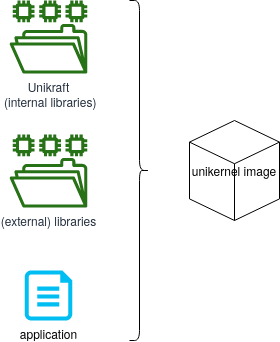

The diagram above was exported from draw.io. Its source (the exported page's mxGraphModel, read from the mxfile embedded in the PNG):
<mxGraphModel dx="1046" dy="627" grid="1" gridSize="10" guides="1" tooltips="1" connect="1" arrows="1" fold="1" page="1" pageScale="1" pageWidth="420" pageHeight="340" math="0" shadow="0">
  <root>
    <mxCell id="0" />
    <mxCell id="1" parent="0" />
    <mxCell id="WjX_d0WamaxSFHKzdt0K-1" value="&lt;div&gt;Unikraft&lt;/div&gt;&amp;nbsp;(internal libraries)" style="outlineConnect=0;fontColor=#232F3E;gradientColor=none;fillColor=#277116;strokeColor=none;dashed=0;verticalLabelPosition=bottom;verticalAlign=top;align=center;html=1;fontSize=12;fontStyle=0;aspect=fixed;pointerEvents=1;shape=mxgraph.aws4.file_system;" vertex="1" parent="1">
      <mxGeometry x="60" width="78" height="73" as="geometry" />
    </mxCell>
    <mxCell id="WjX_d0WamaxSFHKzdt0K-2" value="(external) libraries" style="outlineConnect=0;fontColor=#232F3E;gradientColor=none;fillColor=#277116;strokeColor=none;dashed=0;verticalLabelPosition=bottom;verticalAlign=top;align=center;html=1;fontSize=12;fontStyle=0;aspect=fixed;pointerEvents=1;shape=mxgraph.aws4.file_system;" vertex="1" parent="1">
      <mxGeometry x="60" y="134" width="78" height="73" as="geometry" />
    </mxCell>
    <mxCell id="WjX_d0WamaxSFHKzdt0K-3" value="application" style="verticalLabelPosition=bottom;html=1;verticalAlign=top;align=center;strokeColor=none;fillColor=#00BEF2;shape=mxgraph.azure.cloud_services_configuration_file;pointerEvents=1;" vertex="1" parent="1">
      <mxGeometry x="75.25" y="270" width="47.5" height="50" as="geometry" />
    </mxCell>
    <mxCell id="WjX_d0WamaxSFHKzdt0K-6" value="" style="shape=curlyBracket;whiteSpace=wrap;html=1;rounded=1;flipH=1;" vertex="1" parent="1">
      <mxGeometry x="180" width="20" height="340" as="geometry" />
    </mxCell>
    <mxCell id="WjX_d0WamaxSFHKzdt0K-7" value="unikernel image" style="html=1;whiteSpace=wrap;shape=isoCube2;backgroundOutline=1;isoAngle=15;" vertex="1" parent="1">
      <mxGeometry x="240" y="120" width="90" height="100" as="geometry" />
    </mxCell>
  </root>
</mxGraphModel>